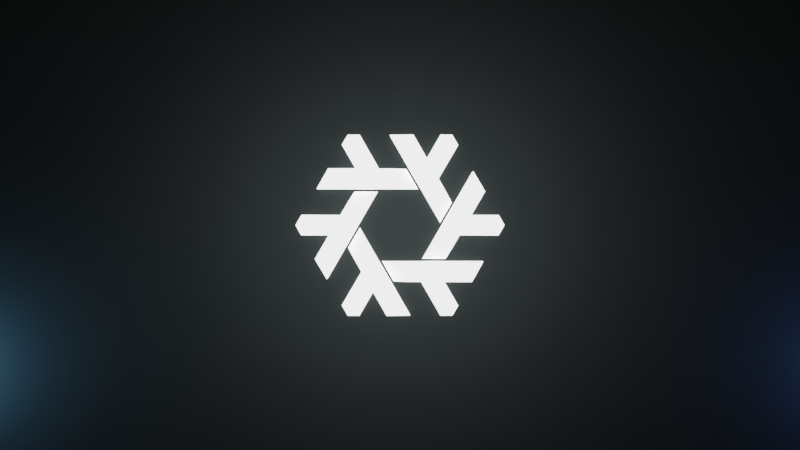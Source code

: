 # Source: water-splash.blend  (saved by Blender 3.1.7; exported with 4.5.12 LTS)
import bpy
from mathutils import Matrix  # noqa: F401  (used for matrix-valued properties, if any)

bpy.ops.wm.read_factory_settings(use_empty=True)
scene = bpy.context.scene
scene.name = 'Scene'

# ---- collections
col_water = bpy.data.collections.new('water'); scene.collection.children.link(col_water)
col_lights = bpy.data.collections.new('lights'); scene.collection.children.link(col_lights)

# ---- materials (node trees are filled in below, after node groups)
mat_material_001 = bpy.data.materials.new('Material.001')
mat_material_001.alpha_threshold = 0.0
mat_material_001.line_color = (0.0, 0.0, 0.0, 1.0)
mat_background = bpy.data.materials.new('background')
mat_liquid_domain_material = bpy.data.materials.new('Liquid Domain Material')

# ---- material node trees
mat_material_001.use_nodes = True; mat_material_001.node_tree.nodes.clear()
_N = mat_material_001.node_tree.nodes; _L = mat_material_001.node_tree.links
n0 = _N.new('ShaderNodeOutputMaterial'); n0.name = 'Material Output'; n0.location = (300, 300)
n1 = _N.new('ShaderNodeBsdfPrincipled'); n1.name = 'Principled BSDF'; n1.location = (10, 300)
n1.distribution = 'GGX'
n1.subsurface_method = 'RANDOM_WALK_SKIN'
n1.inputs[2].default_value = 0.9045
n1.inputs[3].default_value = 1.45
n1.inputs[13].default_value = 1.0
n1.inputs[20].default_value = 0.0
n1.inputs[24].default_value = 0.2
n1.inputs[28].default_value = 2.5
_L.new(n1.outputs[0], n0.inputs[0])
n0.is_active_output = True
mat_background.use_nodes = True; mat_background.node_tree.nodes.clear()
_N = mat_background.node_tree.nodes; _L = mat_background.node_tree.links
n0 = _N.new('ShaderNodeBsdfPrincipled'); n0.name = 'Principled BSDF'; n0.location = (60, 280)
n0.distribution = 'GGX'
n0.subsurface_method = 'RANDOM_WALK_SKIN'
n0.inputs[0].default_value = (0.008568, 0.01161, 0.01161, 1.0)
n0.inputs[1].default_value = 0.9864
n0.inputs[3].default_value = 3.0
n0.inputs[13].default_value = 1.0
n0.inputs[15].default_value = 0.08636
n0.inputs[27].default_value = (0.0, 0.0, 0.0, 1.0)
n0.inputs[28].default_value = 1.0
n1 = _N.new('ShaderNodeOutputMaterial'); n1.name = 'Material Output'; n1.location = (340, 280)
_L.new(n0.outputs[0], n1.inputs[0])
n1.is_active_output = True
mat_liquid_domain_material.use_nodes = True; mat_liquid_domain_material.node_tree.nodes.clear()
_N = mat_liquid_domain_material.node_tree.nodes; _L = mat_liquid_domain_material.node_tree.links
n0 = _N.new('ShaderNodeOutputMaterial'); n0.name = 'Material Output'; n0.location = (1340, 150)
n1 = _N.new('ShaderNodeValToRGB'); n1.name = 'ColorRamp'; n1.location = (720, 240)
while len(n1.color_ramp.elements) > 1: n1.color_ramp.elements.remove(n1.color_ramp.elements[-1])
n1.color_ramp.elements[0].position = 0.0; n1.color_ramp.elements[0].color = (0.2086, 0.491, 0.7758, 1.0)
_e = n1.color_ramp.elements.new(1.0); _e.color = (0.08438, 0.1845, 0.5457, 1.0)
n2 = _N.new('ShaderNodeVectorMath'); n2.name = 'Vector Math'; n2.location = (340, 240)
n2.operation = 'DIVIDE'
n2.inputs[1].default_value = (5.8, 1.0, 3.3)
n3 = _N.new('ShaderNodeNewGeometry'); n3.name = 'Geometry'; n3.location = (140, 240)
n4 = _N.new('ShaderNodeSeparateXYZ'); n4.name = 'Separate XYZ'; n4.location = (520, 240)
n5 = _N.new('ShaderNodeBsdfPrincipled'); n5.name = 'Principled BSDF'; n5.location = (1020, 340)
n5.distribution = 'GGX'
n5.subsurface_method = 'RANDOM_WALK_SKIN'
n5.inputs[1].default_value = 0.08182
n5.inputs[2].default_value = 0.1591
n5.inputs[3].default_value = 1.9
n5.inputs[13].default_value = 0.4409
n5.inputs[15].default_value = 0.3727
n5.inputs[16].default_value = 0.2773
n5.inputs[19].default_value = 0.25
n5.inputs[20].default_value = 0.03182
n5.inputs[24].default_value = 0.2
n5.inputs[27].default_value = (0.0, 0.0, 0.0, 1.0)
n5.inputs[28].default_value = 1.0
_L.new(n2.outputs[0], n4.inputs[0])
_L.new(n3.outputs[0], n2.inputs[0])
_L.new(n1.outputs[0], n5.inputs[0])
_L.new(n5.outputs[0], n0.inputs[0])
_L.new(n4.outputs[0], n1.inputs[0])
n0.is_active_output = True

# ---- world
world_world = bpy.data.worlds.new('World'); scene.world = world_world
world_world.use_nodes = True; world_world.node_tree.nodes.clear()
_N = world_world.node_tree.nodes; _L = world_world.node_tree.links
n0 = _N.new('ShaderNodeOutputWorld'); n0.name = 'World Output'; n0.location = (300, 300)
n1 = _N.new('ShaderNodeBackground'); n1.name = 'Background'; n1.location = (10, 300)
n1.inputs[0].default_value = (0.05088, 0.05088, 0.05088, 1.0)
_L.new(n1.outputs[0], n0.inputs[0])
n0.is_active_output = True
world_world.color = (0.05088, 0.05088, 0.05088)
world_world.use_sun_shadow = False
world_world.sun_shadow_jitter_overblur = 0.0

# ---- cameras
cam_camera = bpy.data.cameras.new('Camera')
cam_camera.lens = 42.0
cam_camera.dof.focus_distance = 5.9

# ---- lights
light_point = bpy.data.lights.new('Point', 'POINT')
light_point.color = (0.2086, 0.491, 0.7758)
light_point.transmission_factor = 0.0
light_point.energy = 200.0
light_point.shadow_soft_size = 0.25
light_point.shadow_maximum_resolution = 0.006
light_point.use_absolute_resolution = True
light_area = bpy.data.lights.new('Area', 'AREA')
light_area.transmission_factor = 0.0
light_area.energy = 157.1
light_area.shadow_soft_size = 1.0
light_area.shadow_maximum_resolution = 0.006
light_area.use_absolute_resolution = True
light_area.size = 1.0
light_area.size_y = 1.0
light_point_001 = bpy.data.lights.new('Point.001', 'POINT')
light_point_001.color = (0.08438, 0.1845, 0.5457)
light_point_001.transmission_factor = 0.0
light_point_001.energy = 200.0
light_point_001.shadow_soft_size = 0.25
light_point_001.shadow_maximum_resolution = 0.006
light_point_001.use_absolute_resolution = True

# ---- meshes
me_cube_001 = bpy.data.meshes.new('Cube.001')
me_cube_001.from_pydata([(0.528, -0.23, 0.1), (0.455, -0.36, 0.1), (0.528, -0.23, 0.0), (-0.04178, -0.359, 0.0), (0.455, -0.36, 0.0), (-0.1158, -0.23, 0.0), (0.283, -0.3597, 0.1), (0.133, -0.3593, 0.1), (0.108, -0.23, 0.1), (0.307, -0.23, 0.1), (0.108, -0.23, 0.0), (0.307, -0.23, 0.0), (0.283, -0.3597, 0.0), (0.133, -0.3593, 0.0), (0.3687, -0.5087, 0.1), (0.2547, -0.5723, 0.1), (0.3687, -0.5087, 0.0), (0.2547, -0.5723, 0.0), (0.3312, -0.5723, 0.1), (0.3312, -0.5723, 0.0), (-0.02682, -0.23, 0.1), (0.04718, -0.359, 0.1), (-0.1158, -0.23, 0.0), (-0.03657, -0.23, 0.09269), (-0.1158, -0.23, 0.008847), (-0.1156, -0.23, 0.01779), (-0.1148, -0.23, 0.02714), (-0.1122, -0.23, 0.03743), (-0.1056, -0.23, 0.04892), (-0.09367, -0.23, 0.06), (-0.07901, -0.23, 0.06932), (-0.0638, -0.23, 0.07747), (-0.04931, -0.23, 0.08513), (0.03743, -0.359, 0.09269), (-0.04178, -0.359, 0.0), (0.02469, -0.359, 0.08513), (0.0102, -0.359, 0.07747), (-0.005014, -0.359, 0.06932), (-0.01967, -0.359, 0.06), (-0.03156, -0.359, 0.04892), (-0.03822, -0.359, 0.03743), (-0.04083, -0.359, 0.02714), (-0.04162, -0.359, 0.01779), (-0.04177, -0.359, 0.008847)], [], [(20, 21, 7, 8), (5, 22, 24, 25, 26, 27, 28, 29, 30, 31, 32, 23, 20, 8, 10), (2, 0, 1, 4), (11, 9, 0, 2), (13, 7, 21, 33, 35, 36, 37, 38, 39, 40, 41, 42, 43, 34, 3), (10, 8, 9, 11), (4, 1, 6, 12), (6, 7, 15, 14), (0, 9, 6, 1), (9, 8, 7, 6), (16, 14, 18, 19), (12, 6, 14, 16), (7, 13, 17, 15), (13, 12, 16, 17), (14, 15, 18), (15, 17, 19, 18), (17, 16, 19), (3, 34, 22, 5), (33, 23, 32, 35), (35, 32, 31, 36), (36, 31, 30, 37), (37, 30, 29, 38), (38, 29, 28, 39), (39, 28, 27, 40), (40, 27, 26, 41), (41, 26, 25, 42), (42, 25, 24, 43), (43, 24, 22, 34), (23, 33, 21, 20)])
me_cube_001.polygons.foreach_set('use_smooth', [0, 0, 0, 0, 0, 0, 0, 0, 0, 0, 0, 0, 0, 0, 0, 0, 0, 1, 1, 1, 1, 1, 1, 1, 1, 1, 1, 1, 1])
_uv = me_cube_001.uv_layers.new(name='UVMap')
_uv.uv.foreach_set('vector', [0.875, 0.5, 0.875, 0.75, 0.875, 0.75, 0.875, 0.5, 0.5, 0.25, 0.5, 0.25, 0.5221, 0.25, 0.5444, 0.25, 0.5674, 0.2503, 0.5918, 0.251, 0.6137, 0.2526, 0.6218, 0.2553, 0.6242, 0.2583, 0.6249, 0.2614, 0.625, 0.2645, 0.625, 0.2677, 0.625, 0.2707, 0.625, 0.3333, 0.5, 0.3333, 0.5, 0.5, 0.625, 0.5, 0.625, 0.75, 0.5, 0.75, 0.5, 0.4167, 0.625, 0.4167, 0.625, 0.5, 0.5, 0.5, 0.5, 0.9167, 0.625, 0.9167, 0.625, 0.9735, 0.625, 0.9774, 0.625, 0.9814, 0.6249, 0.9854, 0.6242, 0.9894, 0.6217, 0.9933, 0.6136, 0.9967, 0.5918, 0.9988, 0.5674, 0.9997, 0.5444, 0.9999, 0.5221, 1.0, 0.5, 1.0, 0.5, 1.0, 0.5, 0.3333, 0.625, 0.3333, 0.625, 0.4167, 0.5, 0.4167, 0.5, 0.75, 0.625, 0.75, 0.625, 0.8333, 0.5, 0.8333, 0.7083, 0.75, 0.7917, 0.75, 0.7917, 0.75, 0.7083, 0.75, 0.625, 0.5, 0.7083, 0.5, 0.7083, 0.75, 0.625, 0.75, 0.7083, 0.5, 0.7917, 0.5, 0.7917, 0.75, 0.7083, 0.75, 0.5, 0.8333, 0.625, 0.8333, 0.625, 0.8333, 0.5, 0.8333, 0.5, 0.8333, 0.625, 0.8333, 0.625, 0.8333, 0.5, 0.8333, 0.625, 0.9167, 0.5, 0.9167, 0.5, 0.9167, 0.625, 0.9167, 0.0, 0.0, 0.0, 0.0, 0.0, 0.0, 0.0, 0.0, 0.7083, 0.75, 0.7917, 0.75, 0.7083, 0.75, 0.625, 0.9167, 0.5, 0.9167, 0.5, 0.9167, 0.625, 0.9167, 0.0, 0.0, 0.0, 0.0, 0.0, 0.0, 0.5, 0.0, 0.5, 0.0, 0.5, 0.25, 0.5, 0.25, 0.875, 0.75, 0.875, 0.5, 0.875, 0.5, 0.875, 0.75, 0.875, 0.75, 0.875, 0.5, 0.875, 0.5001, 0.875, 0.7501, 0.875, 0.7501, 0.875, 0.5001, 0.875, 0.5004, 0.875, 0.7504, 0.875, 0.7504, 0.875, 0.5004, 0.875, 0.5013, 0.875, 0.7513, 0.875, 0.7513, 0.875, 0.5013, 0.875, 0.5059, 0.875, 0.75, 0.625, 0.0, 0.625, 0.2441, 0.5936, 0.2478, 0.5936, -0.002159, 0.5936, -0.002159, 0.5936, 0.2478, 0.5678, 0.2494, 0.5678, -0.000593, 0.5678, -0.000593, 0.5678, 0.2494, 0.5445, 0.2499, 0.5445, -9.975e-05, 0.5445, -9.975e-05, 0.5445, 0.2499, 0.5221, 0.25, 0.5221, -4.86e-06, 0.5221, -4.86e-06, 0.5221, 0.25, 0.5, 0.25, 0.5, 0.0, 0.875, 0.5, 0.875, 0.75, 0.875, 0.75, 0.875, 0.5])
me_cube_001.materials.append(mat_material_001)
me_cube_001.use_remesh_preserve_volume = False
me_cube_001.use_remesh_preserve_attributes = False
me_cube_001.use_mirror_vertex_groups = False
me_cube_001.update()
me_vert = bpy.data.meshes.new('Vert')
me_vert.from_pydata([(0.0, 0.0, 0.0)], [], [])
me_vert.use_remesh_fix_poles = True
me_vert.use_remesh_preserve_attributes = False
me_vert.update()
me_cube_002 = bpy.data.meshes.new('Cube.002')
me_cube_002.from_pydata([(0.0, 0.0, 0.0), (0.0, 0.0, 3.7), (0.0, 0.1, 0.0), (0.0, 0.1, 3.7), (6.0, 0.0, 0.0), (6.0, 0.0, 3.7), (6.0, 0.1, 0.0), (6.0, 0.1, 3.7)], [], [(0, 1, 3, 2), (2, 3, 7, 6), (6, 7, 5, 4), (4, 5, 1, 0), (2, 6, 4, 0), (7, 3, 1, 5)])
_uv = me_cube_002.uv_layers.new(name='UVMap')
_uv.uv.foreach_set('vector', [0.375, 0.0, 0.625, 0.0, 0.625, 0.25, 0.375, 0.25, 0.375, 0.25, 0.625, 0.25, 0.625, 0.5, 0.375, 0.5, 0.375, 0.5, 0.625, 0.5, 0.625, 0.75, 0.375, 0.75, 0.375, 0.75, 0.625, 0.75, 0.625, 1.0, 0.375, 1.0, 0.125, 0.5, 0.375, 0.5, 0.375, 0.75, 0.125, 0.75, 0.625, 0.5, 0.875, 0.5, 0.875, 0.75, 0.625, 0.75])
me_cube_002.materials.append(mat_background)
me_cube_002.use_remesh_fix_poles = True
me_cube_002.use_remesh_preserve_attributes = False
me_cube_002.update()
me_cube = bpy.data.meshes.new('Cube')
me_cube.from_pydata([(-2.9, -0.1, -1.0), (-2.9, -0.1, 0.8), (-2.9, -4.47e-08, -1.0), (-2.9, -4.47e-08, 0.8), (2.9, -0.1, -1.0), (2.9, -0.1, 0.8), (2.9, -4.47e-08, -1.0), (2.9, -4.47e-08, 0.8)], [], [(0, 1, 3, 2), (2, 3, 7, 6), (6, 7, 5, 4), (4, 5, 1, 0), (2, 6, 4, 0), (7, 3, 1, 5)])
_uv = me_cube.uv_layers.new(name='UVMap')
_uv.uv.foreach_set('vector', [0.375, 0.0, 0.625, 0.0, 0.625, 0.25, 0.375, 0.25, 0.375, 0.25, 0.625, 0.25, 0.625, 0.5, 0.375, 0.5, 0.375, 0.5, 0.625, 0.5, 0.625, 0.75, 0.375, 0.75, 0.375, 0.75, 0.625, 0.75, 0.625, 1.0, 0.375, 1.0, 0.125, 0.5, 0.375, 0.5, 0.375, 0.75, 0.125, 0.75, 0.625, 0.5, 0.875, 0.5, 0.875, 0.75, 0.625, 0.75])
me_cube.use_remesh_fix_poles = True
me_cube.use_remesh_preserve_attributes = False
me_cube.update()
me_cube_003 = bpy.data.meshes.new('Cube.003')
me_cube_003.from_pydata([(-3.0, -0.1, -2.0), (-3.0, -0.1, 5.0), (-3.0, -2.98e-08, -2.0), (-3.0, -2.98e-08, 5.0), (3.0, -0.1, -2.0), (3.0, -0.1, 5.0), (3.0, -2.98e-08, -2.0), (3.0, -2.98e-08, 5.0)], [], [(0, 1, 3, 2), (2, 3, 7, 6), (6, 7, 5, 4), (4, 5, 1, 0), (2, 6, 4, 0), (7, 3, 1, 5)])
me_cube_003.polygons.foreach_set('use_smooth', [True] * 6)
_uv = me_cube_003.uv_layers.new(name='UVMap')
_uv.uv.foreach_set('vector', [0.375, 0.0, 0.625, 0.0, 0.625, 0.25, 0.375, 0.25, 0.375, 0.25, 0.625, 0.25, 0.625, 0.5, 0.375, 0.5, 0.375, 0.5, 0.625, 0.5, 0.625, 0.75, 0.375, 0.75, 0.375, 0.75, 0.625, 0.75, 0.625, 1.0, 0.375, 1.0, 0.125, 0.5, 0.375, 0.5, 0.375, 0.75, 0.125, 0.75, 0.625, 0.5, 0.875, 0.5, 0.875, 0.75, 0.625, 0.75])
me_cube_003.materials.append(mat_liquid_domain_material)
me_cube_003.use_remesh_fix_poles = True
me_cube_003.use_remesh_preserve_attributes = False
me_cube_003.update()

# ---- objects
ob_logo = bpy.data.objects.new('logo', me_cube_001)
ob_rotation_target = bpy.data.objects.new('rotation-target', me_vert)
ob_camera = bpy.data.objects.new('Camera', cam_camera)
ob_background = bpy.data.objects.new('background', me_cube_002)
ob_liquid = bpy.data.objects.new('liquid', me_cube)
ob_domain = bpy.data.objects.new('domain', me_cube_003)
ob_light_blue = bpy.data.objects.new('light-blue', light_point)
ob_area = bpy.data.objects.new('area', light_area)
ob_dark_blue = bpy.data.objects.new('dark-blue', light_point_001)

# ---- transforms, parenting, visibility, modifiers, constraints
ob_logo.location = (3.0, 0.0, 1.7)
ob_logo.rotation_euler = (1.571, 2.22e-16, 2.22e-16)
ob_logo.lock_rotations_4d = False
ob_logo.empty_display_type = 'ARROWS'
ob_logo.lineart.crease_threshold = 0.0
_m = ob_logo.modifiers.new('Array', 'ARRAY')
_m.count = 6
_m.use_relative_offset = False
_m.use_object_offset = True
_m.offset_object = ob_rotation_target
_m = ob_logo.modifiers.new('Fluid', 'FLUID')
_m.fluid_type = 'EFFECTOR'
ob_rotation_target.parent = ob_logo
ob_rotation_target.location = (0.0, 0.0, 0.0)
ob_rotation_target.rotation_euler = (0.0, -0.0, 1.047)
ob_camera.location = (3.0, -6.0, 1.7)
ob_camera.rotation_euler = (1.571, -0.0, -0.0)
ob_background.location = (0.0, 0.0, 0.0)
ob_liquid.location = (3.0, 0.0, 4.7)
_m = ob_liquid.modifiers.new('Fluid', 'FLUID')
_m.fluid_type = 'FLOW'
ob_domain.location = (3.0, 0.0, 1.7)
ob_domain.display_type = 'SOLID'
_m = ob_domain.modifiers.new('Fluid', 'FLUID')
_m.fluid_type = 'DOMAIN'
_m = ob_domain.modifiers.new('Liquid Particle System', 'PARTICLE_SYSTEM')
ob_light_blue.location = (-0.5, -0.9, 0.6)
ob_area.location = (3.0, -5.0, 1.7)
ob_area.rotation_euler = (1.571, 0.0, 0.0)
ob_dark_blue.location = (6.7, -0.9, 0.6)

# ---- collection membership
scene.collection.objects.link(ob_logo)
scene.collection.objects.link(ob_rotation_target)
scene.collection.objects.link(ob_camera)
scene.collection.objects.link(ob_background)
col_water.objects.link(ob_liquid)
col_water.objects.link(ob_domain)
col_lights.objects.link(ob_light_blue)
col_lights.objects.link(ob_area)
col_lights.objects.link(ob_dark_blue)

# ---- scene / render settings (as saved in the file)
scene.camera = ob_camera
scene.frame_start = 1; scene.frame_end = 250; scene.frame_set(38)
scene.render.engine = 'CYCLES'
scene.render.resolution_x = 3840
scene.render.resolution_y = 2160
scene.cycles.sampling_pattern = 'TABULATED_SOBOL'
scene.cycles.use_light_tree = False
scene.view_settings.view_transform = 'Filmic'
bpy.context.view_layer.update()
